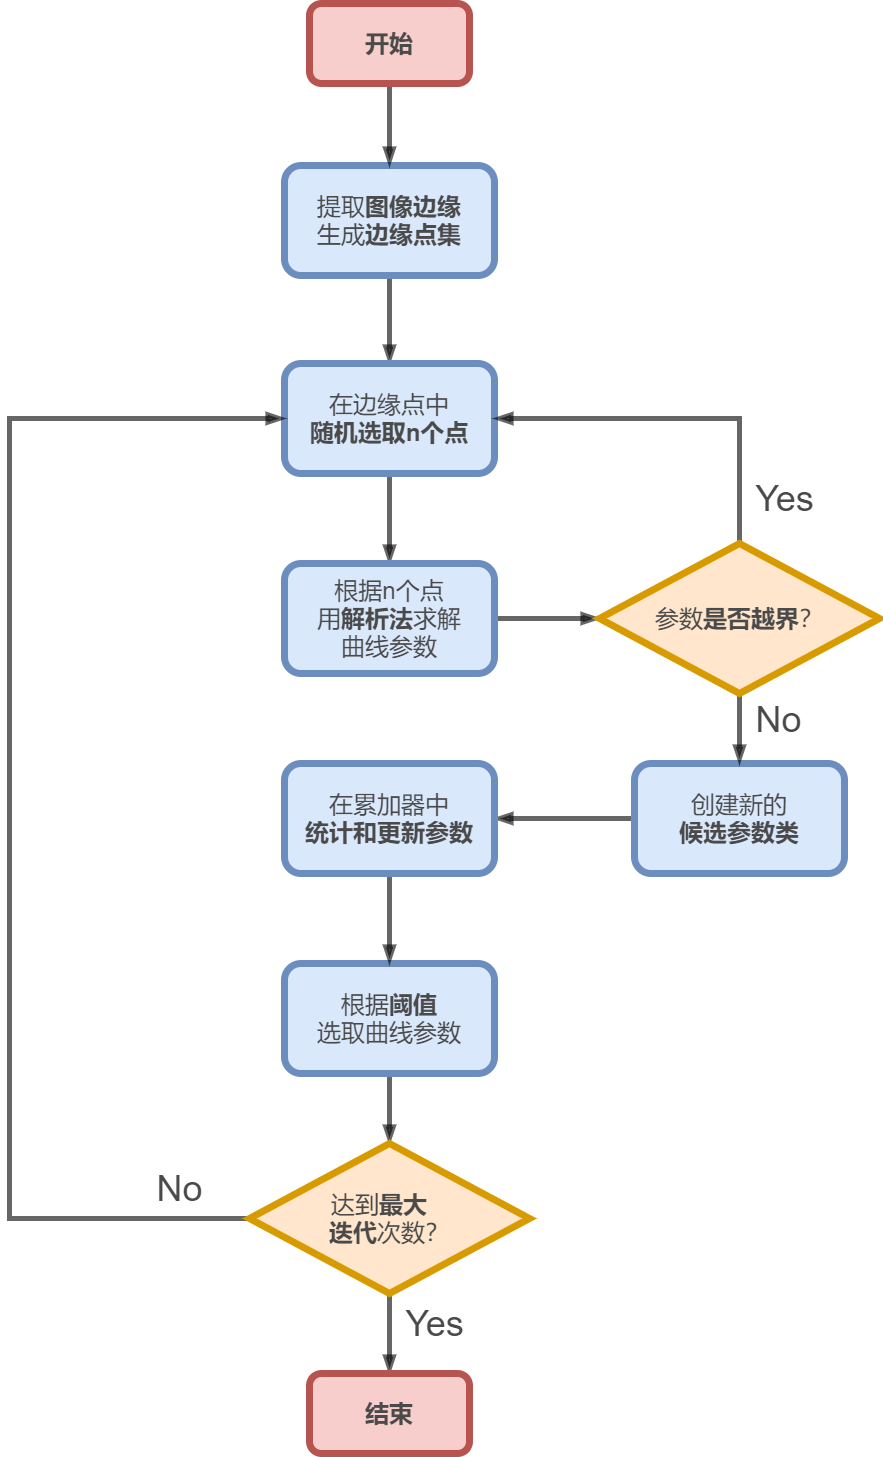

The diagram above was exported from draw.io. Its source (the exported page's mxGraphModel, read from the mxfile embedded in the PNG):
<mxGraphModel dx="3850" dy="1565" grid="1" gridSize="10" guides="1" tooltips="1" connect="1" arrows="1" fold="1" page="1" pageScale="1" pageWidth="827" pageHeight="1169" math="0" shadow="0">
  <root>
    <mxCell id="0" />
    <mxCell id="1" parent="0" />
    <mxCell id="59e4OUy5gVaL9SGTU1ei-19" value="" style="edgeStyle=orthogonalEdgeStyle;rounded=0;orthogonalLoop=1;jettySize=auto;html=1;fontSize=36;fontColor=#4A4A4A;endArrow=blockThin;endFill=1;strokeWidth=5;opacity=60;" edge="1" parent="1" source="59e4OUy5gVaL9SGTU1ei-1" target="59e4OUy5gVaL9SGTU1ei-3">
      <mxGeometry relative="1" as="geometry" />
    </mxCell>
    <mxCell id="59e4OUy5gVaL9SGTU1ei-1" value="&lt;font style=&quot;font-size: 24px&quot;&gt;提取&lt;b&gt;图像边缘&lt;/b&gt;&lt;br&gt;生成&lt;b&gt;边缘点集&lt;/b&gt;&lt;br&gt;&lt;/font&gt;" style="rounded=1;whiteSpace=wrap;html=1;fillColor=#dae8fc;strokeColor=#6c8ebf;strokeWidth=7;fontColor=#4A4A4A;fontStyle=0" vertex="1" parent="1">
      <mxGeometry x="85" y="202" width="210" height="110" as="geometry" />
    </mxCell>
    <mxCell id="59e4OUy5gVaL9SGTU1ei-30" style="edgeStyle=orthogonalEdgeStyle;rounded=0;orthogonalLoop=1;jettySize=auto;html=1;exitX=0.5;exitY=1;exitDx=0;exitDy=0;fontSize=36;fontColor=#4A4A4A;endArrow=blockThin;endFill=1;strokeWidth=5;opacity=60;" edge="1" parent="1" source="59e4OUy5gVaL9SGTU1ei-2" target="59e4OUy5gVaL9SGTU1ei-5">
      <mxGeometry relative="1" as="geometry" />
    </mxCell>
    <mxCell id="59e4OUy5gVaL9SGTU1ei-2" value="&lt;font style=&quot;font-size: 24px&quot;&gt;根据&lt;b&gt;阈值&lt;/b&gt;&lt;br&gt;选取曲线参数&lt;/font&gt;" style="rounded=1;whiteSpace=wrap;html=1;fillColor=#dae8fc;strokeColor=#6c8ebf;strokeWidth=7;fontColor=#4A4A4A;fontStyle=0" vertex="1" parent="1">
      <mxGeometry x="85" y="1000" width="210" height="110" as="geometry" />
    </mxCell>
    <mxCell id="59e4OUy5gVaL9SGTU1ei-20" value="" style="edgeStyle=orthogonalEdgeStyle;rounded=0;orthogonalLoop=1;jettySize=auto;html=1;fontSize=36;fontColor=#4A4A4A;endArrow=blockThin;endFill=1;strokeWidth=5;opacity=60;" edge="1" parent="1" source="59e4OUy5gVaL9SGTU1ei-3" target="59e4OUy5gVaL9SGTU1ei-6">
      <mxGeometry relative="1" as="geometry" />
    </mxCell>
    <mxCell id="59e4OUy5gVaL9SGTU1ei-3" value="&lt;span style=&quot;font-size: 24px&quot;&gt;&lt;span&gt;在边缘点中&lt;br&gt;&lt;b&gt;随机选取n个点&lt;/b&gt;&lt;/span&gt;&lt;/span&gt;" style="rounded=1;whiteSpace=wrap;html=1;fillColor=#dae8fc;strokeColor=#6c8ebf;strokeWidth=7;fontColor=#4A4A4A;fontStyle=0" vertex="1" parent="1">
      <mxGeometry x="85" y="400" width="210" height="110" as="geometry" />
    </mxCell>
    <mxCell id="59e4OUy5gVaL9SGTU1ei-32" style="edgeStyle=orthogonalEdgeStyle;rounded=0;orthogonalLoop=1;jettySize=auto;html=1;exitX=0.5;exitY=1;exitDx=0;exitDy=0;fontSize=36;fontColor=#4A4A4A;endArrow=blockThin;endFill=1;strokeWidth=5;opacity=60;" edge="1" parent="1" source="59e4OUy5gVaL9SGTU1ei-5" target="59e4OUy5gVaL9SGTU1ei-13">
      <mxGeometry relative="1" as="geometry" />
    </mxCell>
    <mxCell id="59e4OUy5gVaL9SGTU1ei-33" style="edgeStyle=orthogonalEdgeStyle;rounded=0;orthogonalLoop=1;jettySize=auto;html=1;exitX=0;exitY=0.5;exitDx=0;exitDy=0;entryX=0;entryY=0.5;entryDx=0;entryDy=0;fontSize=36;fontColor=#4A4A4A;endArrow=blockThin;endFill=1;strokeWidth=5;opacity=60;" edge="1" parent="1" source="59e4OUy5gVaL9SGTU1ei-5" target="59e4OUy5gVaL9SGTU1ei-3">
      <mxGeometry relative="1" as="geometry">
        <Array as="points">
          <mxPoint x="-190" y="1255" />
          <mxPoint x="-190" y="455" />
        </Array>
      </mxGeometry>
    </mxCell>
    <mxCell id="59e4OUy5gVaL9SGTU1ei-5" value="达到&lt;b&gt;最大&amp;nbsp; &amp;nbsp;&lt;br&gt;迭代&lt;/b&gt;次数？" style="rhombus;whiteSpace=wrap;html=1;fontSize=24;strokeWidth=7;fillColor=#ffe6cc;strokeColor=#d79b00;fontStyle=0;fontColor=#4A4A4A;" vertex="1" parent="1">
      <mxGeometry x="50" y="1180" width="280" height="150" as="geometry" />
    </mxCell>
    <mxCell id="59e4OUy5gVaL9SGTU1ei-21" value="" style="edgeStyle=orthogonalEdgeStyle;rounded=0;orthogonalLoop=1;jettySize=auto;html=1;fontSize=36;fontColor=#4A4A4A;endArrow=blockThin;endFill=1;strokeWidth=5;opacity=60;" edge="1" parent="1" source="59e4OUy5gVaL9SGTU1ei-6" target="59e4OUy5gVaL9SGTU1ei-8">
      <mxGeometry relative="1" as="geometry" />
    </mxCell>
    <mxCell id="59e4OUy5gVaL9SGTU1ei-6" value="&lt;span style=&quot;font-size: 24px&quot;&gt;根据n个点&lt;br&gt;用&lt;b&gt;解析法&lt;/b&gt;求解&lt;br&gt;曲线参数&lt;/span&gt;" style="rounded=1;whiteSpace=wrap;html=1;fillColor=#dae8fc;strokeColor=#6c8ebf;strokeWidth=7;fontColor=#4A4A4A;fontStyle=0" vertex="1" parent="1">
      <mxGeometry x="85" y="600" width="210" height="110" as="geometry" />
    </mxCell>
    <mxCell id="59e4OUy5gVaL9SGTU1ei-24" style="edgeStyle=orthogonalEdgeStyle;rounded=0;orthogonalLoop=1;jettySize=auto;html=1;fontSize=36;fontColor=#4A4A4A;endArrow=blockThin;endFill=1;strokeWidth=5;opacity=60;" edge="1" parent="1" source="59e4OUy5gVaL9SGTU1ei-7" target="59e4OUy5gVaL9SGTU1ei-10">
      <mxGeometry relative="1" as="geometry" />
    </mxCell>
    <mxCell id="59e4OUy5gVaL9SGTU1ei-7" value="&lt;span style=&quot;font-size: 24px&quot;&gt;创建新的&lt;br&gt;&lt;b&gt;候选参数类&lt;/b&gt;&lt;/span&gt;" style="rounded=1;whiteSpace=wrap;html=1;fillColor=#dae8fc;strokeColor=#6c8ebf;strokeWidth=7;fontColor=#4A4A4A;fontStyle=0" vertex="1" parent="1">
      <mxGeometry x="435" y="800" width="210" height="110" as="geometry" />
    </mxCell>
    <mxCell id="59e4OUy5gVaL9SGTU1ei-22" style="edgeStyle=orthogonalEdgeStyle;rounded=0;orthogonalLoop=1;jettySize=auto;html=1;entryX=1;entryY=0.5;entryDx=0;entryDy=0;fontSize=36;fontColor=#4A4A4A;endArrow=blockThin;endFill=1;strokeWidth=5;opacity=60;" edge="1" parent="1" source="59e4OUy5gVaL9SGTU1ei-8" target="59e4OUy5gVaL9SGTU1ei-3">
      <mxGeometry relative="1" as="geometry">
        <Array as="points">
          <mxPoint x="540" y="455" />
        </Array>
      </mxGeometry>
    </mxCell>
    <mxCell id="59e4OUy5gVaL9SGTU1ei-23" value="" style="edgeStyle=orthogonalEdgeStyle;rounded=0;orthogonalLoop=1;jettySize=auto;html=1;fontSize=36;fontColor=#4A4A4A;endArrow=blockThin;endFill=1;strokeWidth=5;opacity=60;" edge="1" parent="1" source="59e4OUy5gVaL9SGTU1ei-8" target="59e4OUy5gVaL9SGTU1ei-7">
      <mxGeometry relative="1" as="geometry" />
    </mxCell>
    <mxCell id="59e4OUy5gVaL9SGTU1ei-8" value="参数&lt;b&gt;是否越界&lt;/b&gt;？" style="rhombus;whiteSpace=wrap;html=1;fontSize=24;strokeWidth=7;fillColor=#ffe6cc;strokeColor=#d79b00;fontStyle=0;fontColor=#4A4A4A;" vertex="1" parent="1">
      <mxGeometry x="400" y="580" width="280" height="150" as="geometry" />
    </mxCell>
    <mxCell id="59e4OUy5gVaL9SGTU1ei-29" style="edgeStyle=orthogonalEdgeStyle;rounded=0;orthogonalLoop=1;jettySize=auto;html=1;exitX=0.5;exitY=1;exitDx=0;exitDy=0;entryX=0.5;entryY=0;entryDx=0;entryDy=0;fontSize=36;fontColor=#4A4A4A;endArrow=blockThin;endFill=1;strokeWidth=5;opacity=60;" edge="1" parent="1" source="59e4OUy5gVaL9SGTU1ei-10" target="59e4OUy5gVaL9SGTU1ei-2">
      <mxGeometry relative="1" as="geometry" />
    </mxCell>
    <mxCell id="59e4OUy5gVaL9SGTU1ei-10" value="&lt;span style=&quot;font-size: 24px&quot;&gt;在累加器中&lt;br&gt;&lt;b&gt;统计和更新参数&lt;/b&gt;&lt;/span&gt;" style="rounded=1;whiteSpace=wrap;html=1;fillColor=#dae8fc;strokeColor=#6c8ebf;strokeWidth=7;fontColor=#4A4A4A;fontStyle=0" vertex="1" parent="1">
      <mxGeometry x="85" y="800" width="210" height="110" as="geometry" />
    </mxCell>
    <mxCell id="59e4OUy5gVaL9SGTU1ei-15" value="" style="edgeStyle=orthogonalEdgeStyle;rounded=0;orthogonalLoop=1;jettySize=auto;html=1;fontSize=36;fontColor=#4A4A4A;endArrow=blockThin;endFill=1;strokeWidth=5;opacity=60;" edge="1" parent="1" source="59e4OUy5gVaL9SGTU1ei-11" target="59e4OUy5gVaL9SGTU1ei-1">
      <mxGeometry relative="1" as="geometry" />
    </mxCell>
    <mxCell id="59e4OUy5gVaL9SGTU1ei-11" value="&lt;font style=&quot;font-size: 24px&quot;&gt;开始&lt;br style=&quot;font-size: 24px;&quot;&gt;&lt;/font&gt;" style="rounded=1;whiteSpace=wrap;html=1;fillColor=#f8cecc;strokeColor=#b85450;strokeWidth=7;fontStyle=1;fontColor=#4A4A4A;fontSize=24;" vertex="1" parent="1">
      <mxGeometry x="110" y="40" width="160" height="80" as="geometry" />
    </mxCell>
    <mxCell id="59e4OUy5gVaL9SGTU1ei-13" value="&lt;font style=&quot;font-size: 24px&quot;&gt;结束&lt;br style=&quot;font-size: 24px&quot;&gt;&lt;/font&gt;" style="rounded=1;whiteSpace=wrap;html=1;fillColor=#f8cecc;strokeColor=#b85450;strokeWidth=7;fontStyle=1;fontColor=#4A4A4A;fontSize=24;" vertex="1" parent="1">
      <mxGeometry x="110" y="1410" width="160" height="80" as="geometry" />
    </mxCell>
    <mxCell id="59e4OUy5gVaL9SGTU1ei-34" value="Yes" style="text;html=1;align=center;verticalAlign=middle;resizable=0;points=[];autosize=1;strokeColor=none;fillColor=none;fontSize=36;fontColor=#4A4A4A;" vertex="1" parent="1">
      <mxGeometry x="200" y="1335" width="70" height="50" as="geometry" />
    </mxCell>
    <mxCell id="59e4OUy5gVaL9SGTU1ei-35" value="Yes" style="text;html=1;align=center;verticalAlign=middle;resizable=0;points=[];autosize=1;strokeColor=none;fillColor=none;fontSize=36;fontColor=#4A4A4A;" vertex="1" parent="1">
      <mxGeometry x="550" y="510" width="70" height="50" as="geometry" />
    </mxCell>
    <mxCell id="59e4OUy5gVaL9SGTU1ei-36" value="No" style="text;html=1;align=center;verticalAlign=middle;resizable=0;points=[];autosize=1;strokeColor=none;fillColor=none;fontSize=36;fontColor=#4A4A4A;" vertex="1" parent="1">
      <mxGeometry x="-50" y="1200" width="60" height="50" as="geometry" />
    </mxCell>
    <mxCell id="59e4OUy5gVaL9SGTU1ei-37" value="No" style="text;html=1;align=center;verticalAlign=middle;resizable=0;points=[];autosize=1;strokeColor=none;fillColor=none;fontSize=36;fontColor=#4A4A4A;" vertex="1" parent="1">
      <mxGeometry x="549" y="731" width="60" height="50" as="geometry" />
    </mxCell>
  </root>
</mxGraphModel>